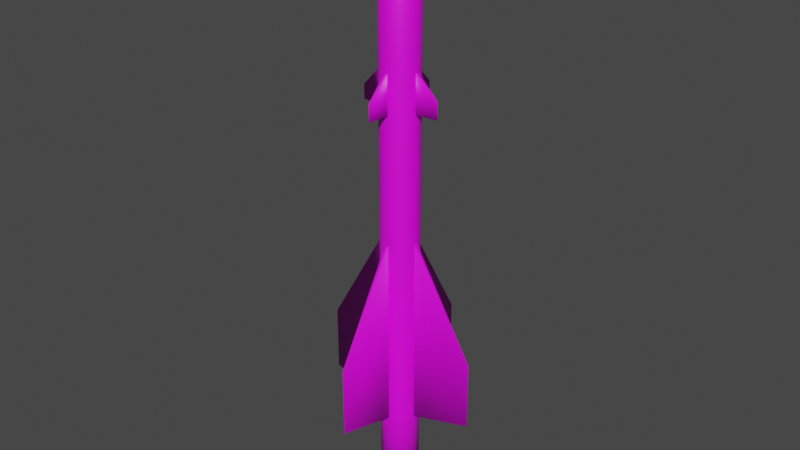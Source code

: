 # Source: R-98MR.blend  (saved by Blender 2.80.75; exported with 4.5.12 LTS)
import bpy
from mathutils import Matrix  # noqa: F401  (used for matrix-valued properties, if any)

bpy.ops.wm.read_factory_settings(use_empty=True)
scene = bpy.context.scene
scene.name = 'Scene'

# ---- collections
col_collection = bpy.data.collections.new('Collection'); scene.collection.children.link(col_collection)

# ---- images (referenced by path relative to the original .blend; pixels are not part of the script)
import os
ASSET_DIR = os.environ.get("B2B_ASSET_DIR", "")  # directory of the original .blend (textures are referenced by path, not embedded)
HERE = os.path.dirname(os.path.abspath(__file__))  # packed textures are extracted next to this script under _unpacked/

def load_image(name, relpath, width, height, colorspace="sRGB"):
    """Load a texture the original file referenced (path relative to the .blend, or extracted next to this script)."""
    p = next((c for c in (os.path.join(HERE, relpath), os.path.join(ASSET_DIR, relpath)) if relpath and os.path.exists(c)), "")
    if p:
        img = bpy.data.images.load(p, check_existing=True)
        img.name = name
    else:  # same state as the original file: an image datablock whose file is absent (Cycles renders it pink)
        img = bpy.data.images.new(name, width, height)
        img.source = "FILE"
        img.filepath = "//" + (relpath or name)
    img.colorspace_settings.name = colorspace
    return img
img_r_8_png = load_image('R-8.png', 'R-8.png', 1024, 1024, 'sRGB')

# ---- materials (node trees are filled in below, after node groups)
mat_r98mr = bpy.data.materials.new('R98MR')
mat_r98mr.use_transparent_shadow = False

# ---- material node trees
mat_r98mr.use_nodes = True; mat_r98mr.node_tree.nodes.clear()
_N = mat_r98mr.node_tree.nodes; _L = mat_r98mr.node_tree.links
n0 = _N.new('ShaderNodeOutputMaterial'); n0.name = 'Material Output'; n0.location = (300, 300)
n1 = _N.new('ShaderNodeBsdfPrincipled'); n1.name = 'Principled BSDF'; n1.location = (10, 300)
n1.distribution = 'GGX'
n1.subsurface_method = 'BURLEY'
n1.inputs[3].default_value = 1.45
n1.inputs[27].default_value = (0.0, 0.0, 0.0, 1.0)
n1.inputs[28].default_value = 1.0
n2 = _N.new('ShaderNodeTexImage'); n2.name = 'Image Texture'; n2.location = (-289, 207)
n2.image = img_r_8_png
_L.new(n1.outputs[0], n0.inputs[0])
_L.new(n2.outputs[0], n1.inputs[0])
n0.is_active_output = True

# ---- world
world_world = bpy.data.worlds.new('World'); scene.world = world_world
world_world.use_nodes = True; world_world.node_tree.nodes.clear()
_N = world_world.node_tree.nodes; _L = world_world.node_tree.links
n0 = _N.new('ShaderNodeOutputWorld'); n0.name = 'World Output'; n0.location = (300, 300)
n1 = _N.new('ShaderNodeBackground'); n1.name = 'Background'; n1.location = (10, 300)
n1.inputs[0].default_value = (0.05088, 0.05088, 0.05088, 1.0)
_L.new(n1.outputs[0], n0.inputs[0])
n0.is_active_output = True
world_world.color = (0.05088, 0.05088, 0.05088)
world_world.use_sun_shadow = False
world_world.sun_shadow_jitter_overblur = 0.0

# ---- meshes
me_cone = bpy.data.meshes.new('Cone')
me_cone.from_pydata([(0.005386, 0.2557, 3.241), (0.05516, 0.2497, 3.241), (0.1028, 0.2341, 3.241), (0.1465, 0.2095, 3.241), (0.1846, 0.1769, 3.241), (0.2155, 0.1375, 3.241), (0.2382, 0.09277, 3.241), (0.2517, 0.0445, 3.241), (0.2555, -0.005488, 3.241), (0.2495, -0.05526, 3.241), (0.234, -0.1029, 3.241), (0.2094, -0.1466, 3.241), (0.1767, -0.1847, 3.241), (0.1373, -0.2156, 3.241), (0.0926, -0.2383, 3.241), (0.04433, -0.2518, 3.241), (-0.005656, -0.2556, 3.241), (-0.05543, -0.2496, 3.241), (-0.1031, -0.2341, 3.241), (-0.1468, -0.2095, 3.241), (-0.1848, -0.1768, 3.241), (-0.2158, -0.1374, 3.241), (-0.2385, -0.0927, 3.241), (-0.0001351, 3.295e-05, 4.277), (-0.252, -0.04443, 3.241), (-0.2558, 0.005555, 3.241), (-0.2498, 0.05533, 3.241), (-0.2342, 0.103, 3.241), (-0.2096, 0.1467, 3.241), (-0.177, 0.1847, 3.241), (-0.1376, 0.2157, 3.241), (-0.09287, 0.2384, 3.241), (-0.0446, 0.2519, 3.241), (0.004175, 0.1996, -3.469), (0.04302, 0.1949, -3.469), (0.08021, 0.1827, -3.469), (0.1143, 0.1636, -3.469), (0.144, 0.1381, -3.469), (0.1682, 0.1073, -3.469), (0.1859, 0.07242, -3.469), (0.1964, 0.03474, -3.469), (0.1994, -0.004276, -3.469), (0.1947, -0.04312, -3.469), (0.1826, -0.08031, -3.469), (0.1634, -0.1144, -3.469), (0.1379, -0.1441, -3.469), (0.1071, -0.1683, -3.469), (0.07225, -0.186, -3.469), (0.03457, -0.1965, -3.469), (-0.004444, -0.1995, -3.469), (-0.04329, -0.1948, -3.469), (-0.08048, -0.1827, -3.469), (-0.1146, -0.1635, -3.469), (-0.1443, -0.138, -3.469), (-0.1684, -0.1072, -3.469), (-0.1861, -0.07235, -3.469), (-0.1967, -0.03467, -3.469), (-0.1997, 0.004343, -3.469), (-0.195, 0.04319, -3.469), (-0.1828, 0.08038, -3.469), (-0.1637, 0.1145, -3.469), (-0.1382, 0.1442, -3.469), (-0.1074, 0.1683, -3.469), (-0.07252, 0.186, -3.469), (-0.03484, 0.1966, -3.469), (0.2382, 0.09277, -2.36), (0.2155, 0.1375, -2.36), (0.1373, -0.2156, -2.36), (0.1767, -0.1847, -2.36), (-0.2342, 0.103, -2.36), (-0.2498, 0.05533, -2.36), (-0.1848, -0.1768, -2.36), (-0.1468, -0.2095, -2.36), (0.2517, 0.0445, -2.36), (0.05516, 0.2497, -2.36), (0.005387, 0.2557, -2.36), (0.0926, -0.2383, -2.36), (-0.2096, 0.1467, -2.36), (-0.2158, -0.1374, -2.36), (0.2555, -0.005488, -2.36), (0.04433, -0.2518, -2.36), (-0.177, 0.1847, -2.36), (-0.2385, -0.0927, -2.36), (0.1028, 0.2341, -2.36), (0.2495, -0.05526, -2.36), (-0.005656, -0.2556, -2.36), (-0.1376, 0.2157, -2.36), (0.1465, 0.2095, -2.36), (0.234, -0.1029, -2.36), (-0.252, -0.04443, -2.36), (-0.05543, -0.2496, -2.36), (-0.09287, 0.2384, -2.36), (0.1846, 0.1769, -2.36), (0.2094, -0.1466, -2.36), (-0.2558, 0.005555, -2.36), (-0.1031, -0.2341, -2.36), (-0.0446, 0.2519, -2.36), (0.2155, 0.1375, 0.2115), (0.1767, -0.1847, 0.2115), (-0.2498, 0.05533, 0.2115), (-0.1468, -0.2095, 0.2115), (0.005386, 0.2557, 0.2115), (0.2382, 0.09277, 0.2115), (0.1373, -0.2156, 0.2115), (-0.2342, 0.103, 0.2115), (-0.1848, -0.1768, 0.2115), (0.2517, 0.0445, 0.2115), (0.05516, 0.2497, 0.2115), (0.0926, -0.2383, 0.2115), (-0.2096, 0.1467, 0.2115), (-0.2158, -0.1374, 0.2115), (0.2555, -0.005488, 0.2115), (0.04433, -0.2518, 0.2115), (-0.177, 0.1847, 0.2115), (-0.2385, -0.0927, 0.2115), (0.1028, 0.2341, 0.2115), (0.2495, -0.05526, 0.2115), (-0.005656, -0.2556, 0.2115), (-0.1376, 0.2157, 0.2115), (0.1465, 0.2095, 0.2115), (0.234, -0.1029, 0.2115), (-0.252, -0.04443, 0.2115), (-0.05543, -0.2496, 0.2115), (-0.09287, 0.2384, 0.2115), (0.1846, 0.1769, 0.2115), (0.2094, -0.1466, 0.2115), (-0.2558, 0.005555, 0.2115), (-0.1031, -0.2341, 0.2115), (-0.0446, 0.2519, 0.2115), (0.2155, 0.1375, 1.922), (0.1767, -0.1847, 1.922), (-0.2498, 0.05533, 1.922), (-0.1468, -0.2095, 1.922), (0.005386, 0.2557, 1.922), (0.2382, 0.09277, 1.922), (0.1373, -0.2156, 1.922), (-0.2342, 0.103, 1.922), (-0.1848, -0.1768, 1.922), (0.2517, 0.0445, 1.922), (0.05516, 0.2497, 1.922), (0.0926, -0.2383, 1.922), (-0.2096, 0.1467, 1.922), (-0.2158, -0.1374, 1.922), (0.2555, -0.005488, 1.922), (0.04433, -0.2518, 1.922), (-0.177, 0.1847, 1.922), (-0.2385, -0.0927, 1.922), (0.1028, 0.2341, 1.922), (0.2495, -0.05526, 1.922), (-0.005656, -0.2556, 1.922), (-0.1376, 0.2157, 1.922), (0.1465, 0.2095, 1.922), (0.234, -0.1029, 1.922), (-0.252, -0.04443, 1.922), (-0.05543, -0.2496, 1.922), (-0.09287, 0.2384, 1.922), (0.1846, 0.1769, 1.922), (0.2094, -0.1466, 1.922), (-0.2558, 0.005555, 1.922), (-0.1031, -0.2341, 1.922), (-0.0446, 0.2519, 1.922), (0.2155, 0.1375, 2.429), (0.1767, -0.1847, 2.429), (-0.2498, 0.05533, 2.429), (-0.1468, -0.2095, 2.429), (0.005386, 0.2557, 2.429), (0.2382, 0.09277, 2.429), (0.1373, -0.2156, 2.429), (-0.2342, 0.103, 2.429), (-0.1848, -0.1768, 2.429), (0.2517, 0.0445, 2.429), (0.05516, 0.2497, 2.429), (0.0926, -0.2383, 2.429), (-0.2096, 0.1467, 2.429), (-0.2158, -0.1374, 2.429), (0.2555, -0.005488, 2.429), (0.04433, -0.2518, 2.429), (-0.177, 0.1847, 2.429), (-0.2385, -0.0927, 2.429), (0.1028, 0.2341, 2.429), (0.2495, -0.05526, 2.429), (-0.005656, -0.2556, 2.429), (-0.1376, 0.2157, 2.429), (0.1465, 0.2095, 2.429), (0.234, -0.1029, 2.429), (-0.252, -0.04443, 2.429), (-0.05543, -0.2496, 2.429), (-0.09287, 0.2384, 2.429), (0.1846, 0.1769, 2.429), (0.2094, -0.1466, 2.429), (-0.2558, 0.005555, 2.429), (-0.1031, -0.2341, 2.429), (-0.0446, 0.2519, 2.429), (0.005387, 0.2557, -3.469), (0.05516, 0.2497, -3.469), (0.1028, 0.2341, -3.469), (0.1465, 0.2095, -3.469), (0.1846, 0.1769, -3.469), (0.2155, 0.1375, -3.469), (0.2382, 0.09277, -3.469), (0.2517, 0.0445, -3.469), (0.2555, -0.005488, -3.469), (0.2495, -0.05526, -3.469), (0.234, -0.1029, -3.469), (0.2094, -0.1466, -3.469), (0.1767, -0.1847, -3.469), (0.1373, -0.2156, -3.469), (0.0926, -0.2383, -3.469), (0.04433, -0.2518, -3.469), (-0.005656, -0.2556, -3.469), (-0.05543, -0.2496, -3.469), (-0.1031, -0.2341, -3.469), (-0.1468, -0.2095, -3.469), (-0.1848, -0.1768, -3.469), (-0.2158, -0.1374, -3.469), (-0.2385, -0.0927, -3.469), (-0.252, -0.04443, -3.469), (-0.2558, 0.005555, -3.469), (-0.2498, 0.05533, -3.469), (-0.2342, 0.103, -3.469), (-0.2096, 0.1467, -3.469), (-0.177, 0.1847, -3.469), (-0.1376, 0.2157, -3.469), (-0.09287, 0.2384, -3.469), (-0.0446, 0.2519, -3.469), (-0.0001345, 3.359e-05, -2.744), (0.2517, 0.0445, -2.36), (0.005387, 0.2557, -2.36), (0.2555, -0.005488, -2.36), (0.04433, -0.2518, -2.36), (-0.005656, -0.2556, -2.36), (-0.252, -0.04443, -2.36), (-0.2558, 0.005555, -2.36), (-0.0446, 0.2519, -2.36), (0.005387, 0.2557, 0.2115), (0.2517, 0.0445, 0.2115), (0.2555, -0.005488, 0.2115), (0.04433, -0.2518, 0.2115), (-0.005656, -0.2556, 0.2115), (-0.252, -0.04443, 0.2115), (-0.2558, 0.005555, 0.2115), (-0.0446, 0.2519, 0.2115), (0.005387, 0.2557, 1.922), (0.2517, 0.0445, 1.922), (0.2555, -0.005488, 1.922), (0.04433, -0.2518, 1.922), (-0.005656, -0.2556, 1.922), (-0.252, -0.04443, 1.922), (-0.2558, 0.005555, 1.922), (-0.0446, 0.2519, 1.922), (0.005387, 0.2557, 2.429), (0.2517, 0.0445, 2.429), (0.2555, -0.005488, 2.429), (0.04433, -0.2518, 2.429), (-0.005656, -0.2556, 2.429), (-0.252, -0.04443, 2.429), (-0.2558, 0.005555, 2.429), (-0.0446, 0.2519, 2.429), (0.08436, -1.101, -1.187), (0.08436, -1.101, -2.138), (-0.08464, 1.101, -1.249), (-0.08464, 1.101, -2.191), (1.101, 0.08454, -1.21), (1.101, 0.08454, -2.133), (-1.101, -0.08447, -1.254), (-1.101, -0.08447, -2.143), (0.04229, -0.5528, 2.151), (0.04229, -0.5528, 1.921), (-0.04256, 0.5529, 2.127), (-0.04256, 0.5529, 1.925), (0.5527, 0.04245, 2.154), (0.5527, 0.04245, 1.921), (-0.553, -0.04239, 2.115), (-0.553, -0.04239, 1.923)], [], [(0, 23, 1), (1, 23, 2), (2, 23, 3), (3, 23, 4), (4, 23, 5), (5, 23, 6), (6, 23, 7), (7, 23, 8), (8, 23, 9), (9, 23, 10), (10, 23, 11), (11, 23, 12), (12, 23, 13), (13, 23, 14), (14, 23, 15), (15, 23, 16), (16, 23, 17), (17, 23, 18), (18, 23, 19), (19, 23, 20), (20, 23, 21), (21, 23, 22), (22, 23, 24), (24, 23, 25), (25, 23, 26), (26, 23, 27), (27, 23, 28), (28, 23, 29), (29, 23, 30), (30, 23, 31), (31, 23, 32), (32, 23, 0), (66, 65, 199, 198), (59, 60, 225), (68, 67, 206, 205), (70, 69, 219, 218), (72, 71, 213, 212), (65, 73, 200, 199), (75, 74, 194, 193), (67, 76, 207, 206), (69, 77, 220, 219), (71, 78, 214, 213), (73, 79, 201, 200), (76, 80, 208, 207), (77, 81, 221, 220), (78, 82, 215, 214), (74, 83, 195, 194), (79, 84, 202, 201), (80, 85, 209, 208), (81, 86, 222, 221), (83, 87, 196, 195), (84, 88, 203, 202), (82, 89, 216, 215), (85, 90, 210, 209), (86, 91, 223, 222), (87, 92, 197, 196), (88, 93, 204, 203), (89, 94, 217, 216), (90, 95, 211, 210), (91, 96, 224, 223), (92, 66, 198, 197), (96, 75, 193, 224), (93, 68, 205, 204), (94, 70, 218, 217), (95, 72, 212, 211), (127, 100, 72, 95), (126, 99, 70, 94), (125, 98, 68, 93), (124, 97, 66, 92), (123, 128, 96, 91), (122, 127, 95, 90), (120, 125, 93, 88), (119, 124, 92, 87), (118, 123, 91, 86), (117, 122, 90, 85), (114, 121, 89, 82), (116, 120, 88, 84), (115, 119, 87, 83), (113, 118, 86, 81), (111, 116, 84, 79), (107, 115, 83, 74), (110, 114, 82, 78), (109, 113, 81, 77), (108, 112, 80, 76), (105, 110, 78, 71), (104, 109, 77, 69), (103, 108, 76, 67), (101, 107, 74, 75), (102, 106, 73, 65), (100, 105, 71, 72), (99, 104, 69, 70), (98, 103, 67, 68), (97, 102, 65, 66), (129, 134, 102, 97), (130, 135, 103, 98), (131, 136, 104, 99), (132, 137, 105, 100), (134, 138, 106, 102), (133, 139, 107, 101), (135, 140, 108, 103), (136, 141, 109, 104), (137, 142, 110, 105), (138, 143, 111, 106), (140, 144, 112, 108), (141, 145, 113, 109), (142, 146, 114, 110), (139, 147, 115, 107), (143, 148, 116, 111), (144, 149, 117, 112), (145, 150, 118, 113), (147, 151, 119, 115), (148, 152, 120, 116), (146, 153, 121, 114), (149, 154, 122, 117), (150, 155, 123, 118), (151, 156, 124, 119), (152, 157, 125, 120), (153, 158, 126, 121), (154, 159, 127, 122), (155, 160, 128, 123), (156, 129, 97, 124), (160, 133, 101, 128), (157, 130, 98, 125), (158, 131, 99, 126), (159, 132, 100, 127), (191, 164, 132, 159), (190, 163, 131, 158), (189, 162, 130, 157), (188, 161, 129, 156), (187, 192, 160, 155), (186, 191, 159, 154), (184, 189, 157, 152), (183, 188, 156, 151), (182, 187, 155, 150), (181, 186, 154, 149), (178, 185, 153, 146), (180, 184, 152, 148), (179, 183, 151, 147), (177, 182, 150, 145), (175, 180, 148, 143), (171, 179, 147, 139), (174, 178, 146, 142), (173, 177, 145, 141), (172, 176, 144, 140), (169, 174, 142, 137), (168, 173, 141, 136), (167, 172, 140, 135), (165, 171, 139, 133), (166, 170, 138, 134), (164, 169, 137, 132), (163, 168, 136, 131), (162, 167, 135, 130), (161, 166, 134, 129), (5, 6, 166, 161), (12, 13, 167, 162), (26, 27, 168, 163), (19, 20, 169, 164), (6, 7, 170, 166), (0, 1, 171, 165), (13, 14, 172, 167), (27, 28, 173, 168), (20, 21, 174, 169), (7, 8, 175, 170), (14, 15, 176, 172), (28, 29, 177, 173), (21, 22, 178, 174), (1, 2, 179, 171), (8, 9, 180, 175), (15, 16, 181, 176), (29, 30, 182, 177), (2, 3, 183, 179), (9, 10, 184, 180), (22, 24, 185, 178), (16, 17, 186, 181), (30, 31, 187, 182), (3, 4, 188, 183), (10, 11, 189, 184), (24, 25, 190, 185), (17, 18, 191, 186), (31, 32, 192, 187), (4, 5, 161, 188), (32, 0, 165, 192), (11, 12, 162, 189), (25, 26, 163, 190), (18, 19, 164, 191), (34, 33, 193, 194), (35, 34, 194, 195), (36, 35, 195, 196), (37, 36, 196, 197), (38, 37, 197, 198), (39, 38, 198, 199), (40, 39, 199, 200), (41, 40, 200, 201), (42, 41, 201, 202), (43, 42, 202, 203), (44, 43, 203, 204), (45, 44, 204, 205), (46, 45, 205, 206), (47, 46, 206, 207), (48, 47, 207, 208), (49, 48, 208, 209), (50, 49, 209, 210), (51, 50, 210, 211), (52, 51, 211, 212), (53, 52, 212, 213), (54, 53, 213, 214), (55, 54, 214, 215), (56, 55, 215, 216), (57, 56, 216, 217), (58, 57, 217, 218), (59, 58, 218, 219), (60, 59, 219, 220), (61, 60, 220, 221), (62, 61, 221, 222), (63, 62, 222, 223), (64, 63, 223, 224), (33, 64, 224, 193), (46, 47, 225), (33, 34, 225), (60, 61, 225), (47, 48, 225), (34, 35, 225), (61, 62, 225), (48, 49, 225), (35, 36, 225), (62, 63, 225), (49, 50, 225), (36, 37, 225), (63, 64, 225), (50, 51, 225), (37, 38, 225), (64, 33, 225), (51, 52, 225), (38, 39, 225), (52, 53, 225), (39, 40, 225), (53, 54, 225), (40, 41, 225), (54, 55, 225), (41, 42, 225), (55, 56, 225), (42, 43, 225), (56, 57, 225), (43, 44, 225), (57, 58, 225), (44, 45, 225), (58, 59, 225), (45, 46, 225), (227, 233, 261), (239, 240, 264), (237, 238, 258), (228, 226, 263), (257, 250, 268), (256, 248, 273, 272), (253, 254, 266), (252, 244, 271, 270), (229, 237, 258, 259), (230, 229, 259), (238, 230, 259, 258), (234, 227, 261, 260), (233, 241, 260, 261), (241, 234, 260), (226, 235, 262, 263), (235, 236, 262), (236, 228, 263, 262), (232, 231, 265), (231, 239, 264, 265), (240, 232, 265, 264), (245, 253, 266, 267), (246, 245, 267), (254, 246, 267, 266), (242, 249, 269), (250, 242, 269, 268), (249, 257, 268, 269), (244, 243, 271), (251, 252, 270), (243, 251, 270, 271), (255, 256, 272), (248, 247, 273), (247, 255, 272, 273)])
me_cone.polygons.foreach_set('use_smooth', [True] * 280)
_uv = me_cone.uv_layers.new(name='UVMap')
_uv.uv.foreach_set('vector', [0.5527, 0.683, 0.5526, 0.75, 0.5559, 0.683, 0.5559, 0.683, 0.5526, 0.75, 0.559, 0.683, 0.559, 0.683, 0.5526, 0.75, 0.5618, 0.6831, 0.5618, 0.6831, 0.5526, 0.75, 0.5643, 0.6831, 0.2257, 0.6831, 0.2143, 0.75, 0.2231, 0.6831, 0.2231, 0.6831, 0.2143, 0.75, 0.2202, 0.683, 0.2202, 0.683, 0.2143, 0.75, 0.2171, 0.683, 0.2171, 0.683, 0.2143, 0.75, 0.2139, 0.683, 0.2139, 0.683, 0.2143, 0.75, 0.2107, 0.683, 0.2107, 0.683, 0.2143, 0.75, 0.2076, 0.6831, 0.2076, 0.6831, 0.2143, 0.75, 0.2048, 0.6831, 0.2048, 0.6831, 0.2143, 0.75, 0.2023, 0.6831, 0.253, 0.6831, 0.2414, 0.75, 0.2505, 0.6831, 0.2505, 0.6831, 0.2414, 0.75, 0.2476, 0.683, 0.2476, 0.683, 0.2414, 0.75, 0.2445, 0.683, 0.2445, 0.683, 0.2414, 0.75, 0.2413, 0.683, 0.2413, 0.683, 0.2414, 0.75, 0.2381, 0.683, 0.2381, 0.683, 0.2414, 0.75, 0.235, 0.683, 0.235, 0.683, 0.2414, 0.75, 0.2321, 0.6831, 0.2321, 0.6831, 0.2414, 0.75, 0.2296, 0.6831, 0.5914, 0.6831, 0.603, 0.75, 0.5939, 0.6831, 0.5939, 0.6831, 0.603, 0.75, 0.5968, 0.683, 0.5968, 0.683, 0.603, 0.75, 0.5999, 0.683, 0.5999, 0.683, 0.603, 0.75, 0.6031, 0.683, 0.6031, 0.683, 0.603, 0.75, 0.6063, 0.683, 0.6063, 0.683, 0.603, 0.75, 0.6094, 0.683, 0.6094, 0.683, 0.603, 0.75, 0.6123, 0.6831, 0.6123, 0.6831, 0.603, 0.75, 0.6148, 0.6831, 0.541, 0.6831, 0.5526, 0.75, 0.5435, 0.6831, 0.5435, 0.6831, 0.5526, 0.75, 0.5463, 0.683, 0.5463, 0.683, 0.5526, 0.75, 0.5495, 0.683, 0.5495, 0.683, 0.5526, 0.75, 0.5527, 0.683, 0.2231, 0.3216, 0.2202, 0.3216, 0.2202, 0.25, 0.2231, 0.25, 0.2552, 0.1775, 0.253, 0.1771, 0.269, 0.1326, 0.253, 0.3216, 0.2505, 0.3216, 0.2505, 0.25, 0.253, 0.25, 0.6063, 0.3216, 0.6094, 0.3216, 0.6094, 0.25, 0.6063, 0.25, 0.2321, 0.3216, 0.2296, 0.3216, 0.2296, 0.25, 0.2321, 0.25, 0.2202, 0.3216, 0.2171, 0.3216, 0.2171, 0.25, 0.2202, 0.25, 0.5527, 0.3216, 0.5559, 0.3216, 0.5559, 0.25, 0.5527, 0.25, 0.2505, 0.3216, 0.2476, 0.3216, 0.2476, 0.25, 0.2505, 0.25, 0.6094, 0.3216, 0.6123, 0.3216, 0.6123, 0.25, 0.6094, 0.25, 0.5914, 0.3216, 0.5939, 0.3216, 0.5939, 0.25, 0.5914, 0.25, 0.2171, 0.3216, 0.2139, 0.3216, 0.2139, 0.25, 0.2171, 0.25, 0.2476, 0.3216, 0.2445, 0.3216, 0.2445, 0.25, 0.2476, 0.25, 0.6123, 0.3216, 0.6148, 0.3216, 0.6148, 0.25, 0.6123, 0.25, 0.5939, 0.3216, 0.5968, 0.3216, 0.5968, 0.25, 0.5939, 0.25, 0.5559, 0.3216, 0.559, 0.3216, 0.559, 0.25, 0.5559, 0.25, 0.2139, 0.3216, 0.2107, 0.3216, 0.2107, 0.25, 0.2139, 0.25, 0.2445, 0.3216, 0.2413, 0.3216, 0.2413, 0.25, 0.2445, 0.25, 0.541, 0.3216, 0.5435, 0.3216, 0.5435, 0.25, 0.541, 0.25, 0.559, 0.3216, 0.5618, 0.3216, 0.5618, 0.25, 0.559, 0.25, 0.2107, 0.3216, 0.2076, 0.3216, 0.2076, 0.25, 0.2107, 0.25, 0.5968, 0.3216, 0.5999, 0.3216, 0.5999, 0.25, 0.5968, 0.25, 0.2413, 0.3216, 0.2381, 0.3216, 0.2381, 0.25, 0.2413, 0.25, 0.5435, 0.3216, 0.5463, 0.3216, 0.5463, 0.25, 0.5435, 0.25, 0.5618, 0.3216, 0.5643, 0.3216, 0.5643, 0.25, 0.5618, 0.25, 0.2076, 0.3216, 0.2048, 0.3216, 0.2048, 0.25, 0.2076, 0.25, 0.5999, 0.3216, 0.6031, 0.3216, 0.6031, 0.25, 0.5999, 0.25, 0.2381, 0.3216, 0.235, 0.3216, 0.235, 0.25, 0.2381, 0.25, 0.5463, 0.3216, 0.5495, 0.3216, 0.5495, 0.25, 0.5463, 0.25, 0.2257, 0.3216, 0.2231, 0.3216, 0.2231, 0.25, 0.2257, 0.25, 0.5495, 0.3216, 0.5527, 0.3216, 0.5527, 0.25, 0.5495, 0.25, 0.2048, 0.3216, 0.2023, 0.3216, 0.2023, 0.25, 0.2048, 0.25, 0.6031, 0.3216, 0.6063, 0.3216, 0.6063, 0.25, 0.6031, 0.25, 0.235, 0.3216, 0.2321, 0.3216, 0.2321, 0.25, 0.235, 0.25, 0.235, 0.4875, 0.2321, 0.4875, 0.2321, 0.3216, 0.235, 0.3216, 0.6031, 0.4875, 0.6063, 0.4875, 0.6063, 0.3216, 0.6031, 0.3216, 0.2048, 0.4875, 0.2023, 0.4876, 0.2023, 0.3216, 0.2048, 0.3216, 0.2257, 0.4876, 0.2231, 0.4875, 0.2231, 0.3216, 0.2257, 0.3216, 0.5463, 0.4875, 0.5495, 0.4875, 0.5495, 0.3216, 0.5463, 0.3216, 0.2381, 0.4875, 0.235, 0.4875, 0.235, 0.3216, 0.2381, 0.3216, 0.2076, 0.4875, 0.2048, 0.4875, 0.2048, 0.3216, 0.2076, 0.3216, 0.5618, 0.4875, 0.5643, 0.4875, 0.5643, 0.3216, 0.5618, 0.3216, 0.5435, 0.4875, 0.5463, 0.4875, 0.5463, 0.3216, 0.5435, 0.3216, 0.2413, 0.4875, 0.2381, 0.4875, 0.2381, 0.3216, 0.2413, 0.3216, 0.5968, 0.4875, 0.5999, 0.4875, 0.5999, 0.3216, 0.5968, 0.3216, 0.2107, 0.4875, 0.2076, 0.4875, 0.2076, 0.3216, 0.2107, 0.3216, 0.559, 0.4875, 0.5618, 0.4875, 0.5618, 0.3216, 0.559, 0.3216, 0.541, 0.4875, 0.5435, 0.4875, 0.5435, 0.3216, 0.541, 0.3216, 0.2139, 0.4875, 0.2107, 0.4875, 0.2107, 0.3216, 0.2139, 0.3216, 0.5559, 0.4875, 0.559, 0.4875, 0.559, 0.3216, 0.5559, 0.3216, 0.5939, 0.4875, 0.5968, 0.4875, 0.5968, 0.3216, 0.5939, 0.3216, 0.6123, 0.4875, 0.6148, 0.4875, 0.6148, 0.3216, 0.6123, 0.3216, 0.2476, 0.4875, 0.2445, 0.4875, 0.2445, 0.3216, 0.2476, 0.3216, 0.5914, 0.4875, 0.5939, 0.4875, 0.5939, 0.3216, 0.5914, 0.3216, 0.6094, 0.4875, 0.6123, 0.4875, 0.6123, 0.3216, 0.6094, 0.3216, 0.2505, 0.4875, 0.2476, 0.4875, 0.2476, 0.3216, 0.2505, 0.3216, 0.5527, 0.4875, 0.5559, 0.4875, 0.5559, 0.3216, 0.5527, 0.3216, 0.2202, 0.4875, 0.2171, 0.4875, 0.2171, 0.3216, 0.2202, 0.3216, 0.2321, 0.4875, 0.2296, 0.4876, 0.2296, 0.3216, 0.2321, 0.3216, 0.6063, 0.4875, 0.6094, 0.4875, 0.6094, 0.3216, 0.6063, 0.3216, 0.253, 0.4875, 0.2505, 0.4875, 0.2505, 0.3216, 0.253, 0.3216, 0.2231, 0.4875, 0.2202, 0.4875, 0.2202, 0.3216, 0.2231, 0.3216, 0.2231, 0.5979, 0.2202, 0.5979, 0.2202, 0.4875, 0.2231, 0.4875, 0.253, 0.598, 0.2505, 0.5979, 0.2505, 0.4875, 0.253, 0.4875, 0.6063, 0.5979, 0.6094, 0.5979, 0.6094, 0.4875, 0.6063, 0.4875, 0.2321, 0.5979, 0.2296, 0.598, 0.2296, 0.4876, 0.2321, 0.4875, 0.2202, 0.5979, 0.2171, 0.5979, 0.2171, 0.4875, 0.2202, 0.4875, 0.5527, 0.5979, 0.5559, 0.5979, 0.5559, 0.4875, 0.5527, 0.4875, 0.2505, 0.5979, 0.2476, 0.5979, 0.2476, 0.4875, 0.2505, 0.4875, 0.6094, 0.5979, 0.6123, 0.5979, 0.6123, 0.4875, 0.6094, 0.4875, 0.5914, 0.598, 0.5939, 0.5979, 0.5939, 0.4875, 0.5914, 0.4875, 0.2171, 0.5979, 0.2139, 0.5979, 0.2139, 0.4875, 0.2171, 0.4875, 0.2476, 0.5979, 0.2445, 0.5979, 0.2445, 0.4875, 0.2476, 0.4875, 0.6123, 0.5979, 0.6148, 0.598, 0.6148, 0.4875, 0.6123, 0.4875, 0.5939, 0.5979, 0.5968, 0.5979, 0.5968, 0.4875, 0.5939, 0.4875, 0.5559, 0.5979, 0.559, 0.5979, 0.559, 0.4875, 0.5559, 0.4875, 0.2139, 0.5979, 0.2107, 0.5979, 0.2107, 0.4875, 0.2139, 0.4875, 0.2445, 0.5979, 0.2413, 0.5979, 0.2413, 0.4875, 0.2445, 0.4875, 0.541, 0.598, 0.5435, 0.5979, 0.5435, 0.4875, 0.541, 0.4875, 0.559, 0.5979, 0.5618, 0.5979, 0.5618, 0.4875, 0.559, 0.4875, 0.2107, 0.5979, 0.2076, 0.5979, 0.2076, 0.4875, 0.2107, 0.4875, 0.5968, 0.5979, 0.5999, 0.5979, 0.5999, 0.4875, 0.5968, 0.4875, 0.2413, 0.5979, 0.2381, 0.5979, 0.2381, 0.4875, 0.2413, 0.4875, 0.5435, 0.5979, 0.5463, 0.5979, 0.5463, 0.4875, 0.5435, 0.4875, 0.5618, 0.5979, 0.5643, 0.598, 0.5643, 0.4875, 0.5618, 0.4875, 0.2076, 0.5979, 0.2048, 0.5979, 0.2048, 0.4875, 0.2076, 0.4875, 0.5999, 0.5979, 0.6031, 0.5979, 0.6031, 0.4875, 0.5999, 0.4875, 0.2381, 0.5979, 0.235, 0.5979, 0.235, 0.4875, 0.2381, 0.4875, 0.5463, 0.5979, 0.5495, 0.5979, 0.5495, 0.4875, 0.5463, 0.4875, 0.2257, 0.598, 0.2231, 0.5979, 0.2231, 0.4875, 0.2257, 0.4876, 0.5495, 0.5979, 0.5527, 0.5979, 0.5527, 0.4875, 0.5495, 0.4875, 0.2048, 0.5979, 0.2023, 0.598, 0.2023, 0.4876, 0.2048, 0.4875, 0.6031, 0.5979, 0.6063, 0.5979, 0.6063, 0.4875, 0.6031, 0.4875, 0.235, 0.5979, 0.2321, 0.5979, 0.2321, 0.4875, 0.235, 0.4875, 0.235, 0.6306, 0.2321, 0.6307, 0.2321, 0.5979, 0.235, 0.5979, 0.6031, 0.6306, 0.6063, 0.6306, 0.6063, 0.5979, 0.6031, 0.5979, 0.2048, 0.6307, 0.2023, 0.6307, 0.2023, 0.598, 0.2048, 0.5979, 0.2257, 0.6307, 0.2231, 0.6307, 0.2231, 0.5979, 0.2257, 0.598, 0.5463, 0.6306, 0.5495, 0.6306, 0.5495, 0.5979, 0.5463, 0.5979, 0.2381, 0.6306, 0.235, 0.6306, 0.235, 0.5979, 0.2381, 0.5979, 0.2076, 0.6306, 0.2048, 0.6307, 0.2048, 0.5979, 0.2076, 0.5979, 0.5618, 0.6307, 0.5643, 0.6307, 0.5643, 0.598, 0.5618, 0.5979, 0.5435, 0.6307, 0.5463, 0.6306, 0.5463, 0.5979, 0.5435, 0.5979, 0.2413, 0.6306, 0.2381, 0.6306, 0.2381, 0.5979, 0.2413, 0.5979, 0.5968, 0.6306, 0.5999, 0.6306, 0.5999, 0.5979, 0.5968, 0.5979, 0.2107, 0.6306, 0.2076, 0.6306, 0.2076, 0.5979, 0.2107, 0.5979, 0.559, 0.6306, 0.5618, 0.6307, 0.5618, 0.5979, 0.559, 0.5979, 0.541, 0.6307, 0.5435, 0.6307, 0.5435, 0.5979, 0.541, 0.598, 0.2139, 0.6306, 0.2107, 0.6306, 0.2107, 0.5979, 0.2139, 0.5979, 0.5559, 0.6306, 0.559, 0.6306, 0.559, 0.5979, 0.5559, 0.5979, 0.5939, 0.6307, 0.5968, 0.6306, 0.5968, 0.5979, 0.5939, 0.5979, 0.6123, 0.6307, 0.6148, 0.6307, 0.6148, 0.598, 0.6123, 0.5979, 0.2476, 0.6306, 0.2445, 0.6306, 0.2445, 0.5979, 0.2476, 0.5979, 0.5914, 0.6307, 0.5939, 0.6307, 0.5939, 0.5979, 0.5914, 0.598, 0.6094, 0.6306, 0.6123, 0.6307, 0.6123, 0.5979, 0.6094, 0.5979, 0.2505, 0.6307, 0.2476, 0.6306, 0.2476, 0.5979, 0.2505, 0.5979, 0.5527, 0.6306, 0.5559, 0.6306, 0.5559, 0.5979, 0.5527, 0.5979, 0.2202, 0.6306, 0.2171, 0.6306, 0.2171, 0.5979, 0.2202, 0.5979, 0.2321, 0.6307, 0.2296, 0.6307, 0.2296, 0.598, 0.2321, 0.5979, 0.6063, 0.6306, 0.6094, 0.6306, 0.6094, 0.5979, 0.6063, 0.5979, 0.253, 0.6307, 0.2505, 0.6307, 0.2505, 0.5979, 0.253, 0.598, 0.2231, 0.6307, 0.2202, 0.6306, 0.2202, 0.5979, 0.2231, 0.5979, 0.2231, 0.6831, 0.2202, 0.683, 0.2202, 0.6306, 0.2231, 0.6307, 0.253, 0.6831, 0.2505, 0.6831, 0.2505, 0.6307, 0.253, 0.6307, 0.6063, 0.683, 0.6094, 0.683, 0.6094, 0.6306, 0.6063, 0.6306, 0.2321, 0.6831, 0.2296, 0.6831, 0.2296, 0.6307, 0.2321, 0.6307, 0.2202, 0.683, 0.2171, 0.683, 0.2171, 0.6306, 0.2202, 0.6306, 0.5527, 0.683, 0.5559, 0.683, 0.5559, 0.6306, 0.5527, 0.6306, 0.2505, 0.6831, 0.2476, 0.683, 0.2476, 0.6306, 0.2505, 0.6307, 0.6094, 0.683, 0.6123, 0.6831, 0.6123, 0.6307, 0.6094, 0.6306, 0.5914, 0.6831, 0.5939, 0.6831, 0.5939, 0.6307, 0.5914, 0.6307, 0.2171, 0.683, 0.2139, 0.683, 0.2139, 0.6306, 0.2171, 0.6306, 0.2476, 0.683, 0.2445, 0.683, 0.2445, 0.6306, 0.2476, 0.6306, 0.6123, 0.6831, 0.6148, 0.6831, 0.6148, 0.6307, 0.6123, 0.6307, 0.5939, 0.6831, 0.5968, 0.683, 0.5968, 0.6306, 0.5939, 0.6307, 0.5559, 0.683, 0.559, 0.683, 0.559, 0.6306, 0.5559, 0.6306, 0.2139, 0.683, 0.2107, 0.683, 0.2107, 0.6306, 0.2139, 0.6306, 0.2445, 0.683, 0.2413, 0.683, 0.2413, 0.6306, 0.2445, 0.6306, 0.541, 0.6831, 0.5435, 0.6831, 0.5435, 0.6307, 0.541, 0.6307, 0.559, 0.683, 0.5618, 0.6831, 0.5618, 0.6307, 0.559, 0.6306, 0.2107, 0.683, 0.2076, 0.6831, 0.2076, 0.6306, 0.2107, 0.6306, 0.5968, 0.683, 0.5999, 0.683, 0.5999, 0.6306, 0.5968, 0.6306, 0.2413, 0.683, 0.2381, 0.683, 0.2381, 0.6306, 0.2413, 0.6306, 0.5435, 0.6831, 0.5463, 0.683, 0.5463, 0.6306, 0.5435, 0.6307, 0.5618, 0.6831, 0.5643, 0.6831, 0.5643, 0.6307, 0.5618, 0.6307, 0.2076, 0.6831, 0.2048, 0.6831, 0.2048, 0.6307, 0.2076, 0.6306, 0.5999, 0.683, 0.6031, 0.683, 0.6031, 0.6306, 0.5999, 0.6306, 0.2381, 0.683, 0.235, 0.683, 0.235, 0.6306, 0.2381, 0.6306, 0.5463, 0.683, 0.5495, 0.683, 0.5495, 0.6306, 0.5463, 0.6306, 0.2257, 0.6831, 0.2231, 0.6831, 0.2231, 0.6307, 0.2257, 0.6307, 0.5495, 0.683, 0.5527, 0.683, 0.5527, 0.6306, 0.5495, 0.6306, 0.2048, 0.6831, 0.2023, 0.6831, 0.2023, 0.6307, 0.2048, 0.6307, 0.6031, 0.683, 0.6063, 0.683, 0.6063, 0.6306, 0.6031, 0.6306, 0.235, 0.683, 0.2321, 0.6831, 0.2321, 0.6307, 0.235, 0.6306, 0.9044, 0.4383, 0.9044, 0.4358, 0.908, 0.4354, 0.908, 0.4386, 0.9039, 0.4408, 0.9044, 0.4383, 0.908, 0.4386, 0.9074, 0.4418, 0.903, 0.4431, 0.9039, 0.4408, 0.9074, 0.4418, 0.9062, 0.4448, 0.9016, 0.4452, 0.903, 0.4431, 0.9062, 0.4448, 0.9044, 0.4475, 0.8998, 0.447, 0.9016, 0.4452, 0.9044, 0.4475, 0.9021, 0.4498, 0.8977, 0.4484, 0.8998, 0.447, 0.9021, 0.4498, 0.8994, 0.4516, 0.8954, 0.4493, 0.8977, 0.4484, 0.8994, 0.4516, 0.8964, 0.4528, 0.8929, 0.4498, 0.8954, 0.4493, 0.8964, 0.4528, 0.8932, 0.4534, 0.8904, 0.4498, 0.8929, 0.4498, 0.8932, 0.4534, 0.89, 0.4534, 0.8879, 0.4493, 0.8904, 0.4498, 0.89, 0.4534, 0.8868, 0.4528, 0.8855, 0.4484, 0.8879, 0.4493, 0.8868, 0.4528, 0.8838, 0.4516, 0.8834, 0.447, 0.8855, 0.4484, 0.8838, 0.4516, 0.8811, 0.4498, 0.8817, 0.4452, 0.8834, 0.447, 0.8811, 0.4498, 0.8789, 0.4475, 0.8803, 0.4431, 0.8817, 0.4452, 0.8789, 0.4475, 0.8771, 0.4448, 0.8793, 0.4408, 0.8803, 0.4431, 0.8771, 0.4448, 0.8758, 0.4418, 0.8788, 0.4383, 0.8793, 0.4408, 0.8758, 0.4418, 0.8752, 0.4386, 0.8788, 0.4358, 0.8788, 0.4383, 0.8752, 0.4386, 0.8752, 0.4354, 0.8793, 0.4333, 0.8788, 0.4358, 0.8752, 0.4354, 0.8758, 0.4322, 0.8803, 0.4309, 0.8793, 0.4333, 0.8758, 0.4322, 0.8771, 0.4292, 0.8817, 0.4288, 0.8803, 0.4309, 0.8771, 0.4292, 0.8789, 0.4265, 0.8834, 0.4271, 0.8817, 0.4288, 0.8789, 0.4265, 0.8811, 0.4243, 0.8855, 0.4257, 0.8834, 0.4271, 0.8811, 0.4243, 0.8838, 0.4225, 0.8879, 0.4247, 0.8855, 0.4257, 0.8838, 0.4225, 0.8868, 0.4212, 0.8904, 0.4242, 0.8879, 0.4247, 0.8868, 0.4212, 0.89, 0.4206, 0.8929, 0.4242, 0.8904, 0.4242, 0.89, 0.4206, 0.8932, 0.4206, 0.8954, 0.4247, 0.8929, 0.4242, 0.8932, 0.4206, 0.8964, 0.4212, 0.8977, 0.4257, 0.8954, 0.4247, 0.8964, 0.4212, 0.8994, 0.4225, 0.8998, 0.4271, 0.8977, 0.4257, 0.8994, 0.4225, 0.9021, 0.4243, 0.9016, 0.4288, 0.8998, 0.4271, 0.9021, 0.4243, 0.9044, 0.4265, 0.903, 0.4309, 0.9016, 0.4288, 0.9044, 0.4265, 0.9062, 0.4292, 0.9039, 0.4333, 0.903, 0.4309, 0.9062, 0.4292, 0.9074, 0.4322, 0.9044, 0.4358, 0.9039, 0.4333, 0.9074, 0.4322, 0.908, 0.4354, 0.3159, 0.1726, 0.3181, 0.1731, 0.3319, 0.1282, 0.2336, 0.1766, 0.2311, 0.1761, 0.2426, 0.1308, 0.253, 0.1771, 0.2511, 0.1768, 0.269, 0.1326, 0.3181, 0.1731, 0.3205, 0.1735, 0.3319, 0.1282, 0.2311, 0.1761, 0.2288, 0.1757, 0.2426, 0.1308, 0.2426, 0.1783, 0.2406, 0.178, 0.2426, 0.1308, 0.3205, 0.1735, 0.323, 0.174, 0.3319, 0.1282, 0.2288, 0.1757, 0.2266, 0.1752, 0.2426, 0.1308, 0.2406, 0.178, 0.2384, 0.1775, 0.2426, 0.1308, 0.323, 0.174, 0.3254, 0.1745, 0.3319, 0.1282, 0.2266, 0.1752, 0.2247, 0.1749, 0.2426, 0.1308, 0.2384, 0.1775, 0.2361, 0.1771, 0.2426, 0.1308, 0.3254, 0.1745, 0.3278, 0.175, 0.3319, 0.1282, 0.2847, 0.1757, 0.2866, 0.1761, 0.3026, 0.1316, 0.2361, 0.1771, 0.2336, 0.1766, 0.2426, 0.1308, 0.3278, 0.175, 0.33, 0.1754, 0.3319, 0.1282, 0.2866, 0.1761, 0.2888, 0.1765, 0.3026, 0.1316, 0.33, 0.1754, 0.3319, 0.1758, 0.3319, 0.1282, 0.2888, 0.1765, 0.2912, 0.177, 0.3026, 0.1316, 0.269, 0.1802, 0.2671, 0.1798, 0.269, 0.1326, 0.2912, 0.177, 0.2937, 0.1774, 0.3026, 0.1316, 0.2671, 0.1798, 0.2648, 0.1793, 0.269, 0.1326, 0.2937, 0.1774, 0.2961, 0.1779, 0.3026, 0.1316, 0.2648, 0.1793, 0.2624, 0.1789, 0.269, 0.1326, 0.2961, 0.1779, 0.2985, 0.1784, 0.3026, 0.1316, 0.2624, 0.1789, 0.26, 0.1784, 0.269, 0.1326, 0.2985, 0.1784, 0.3007, 0.1788, 0.3026, 0.1316, 0.26, 0.1784, 0.2575, 0.1779, 0.269, 0.1326, 0.3007, 0.1788, 0.3026, 0.1792, 0.3026, 0.1316, 0.2575, 0.1779, 0.2552, 0.1775, 0.269, 0.1326, 0.314, 0.1723, 0.3159, 0.1726, 0.3319, 0.1282, 0.9225, 0.366, 0.9192, 0.366, 0.9209, 0.3112, 0.9261, 0.3272, 0.9293, 0.327, 0.9293, 0.4222, 0.9389, 0.325, 0.9421, 0.3248, 0.9421, 0.4158, 0.9063, 0.3113, 0.9095, 0.3112, 0.9095, 0.3661, 0.8998, 0.2544, 0.903, 0.2538, 0.903, 0.2738, 0.9263, 0.6767, 0.9263, 0.7094, 0.9072, 0.7093, 0.9072, 0.6969, 0.9154, 0.6105, 0.9185, 0.6099, 0.9185, 0.6284, 0.8233, 0.3148, 0.8233, 0.2821, 0.8425, 0.282, 0.8425, 0.2971, 0.8529, 0.4354, 0.8529, 0.6013, 0.7981, 0.5111, 0.7981, 0.4497, 0.9031, 0.3661, 0.8998, 0.366, 0.9031, 0.3112, 0.8587, 0.4356, 0.8587, 0.6015, 0.8042, 0.5871, 0.8042, 0.5258, 0.8526, 0.4325, 0.8526, 0.5984, 0.798, 0.5874, 0.798, 0.5267, 0.8529, 0.4369, 0.8529, 0.6029, 0.7982, 0.5086, 0.7982, 0.4478, 0.9325, 0.327, 0.9357, 0.3268, 0.9357, 0.4217, 0.8509, 0.4354, 0.8509, 0.6014, 0.7961, 0.5096, 0.7961, 0.45, 0.935, 0.5162, 0.9382, 0.5161, 0.9382, 0.6084, 0.8551, 0.434, 0.8551, 0.6, 0.8006, 0.5853, 0.8006, 0.5257, 0.916, 0.366, 0.9128, 0.366, 0.9144, 0.3112, 0.8535, 0.4338, 0.8535, 0.5998, 0.7987, 0.5052, 0.7987, 0.4478, 0.8062, 0.6062, 0.8062, 0.4403, 0.8607, 0.4543, 0.8607, 0.5117, 0.8885, 0.279, 0.8885, 0.3117, 0.8691, 0.2937, 0.8691, 0.2789, 0.9094, 0.2729, 0.9062, 0.2729, 0.9078, 0.2535, 0.894, 0.3123, 0.894, 0.2796, 0.9131, 0.2795, 0.9131, 0.2943, 0.9089, 0.6107, 0.9122, 0.6104, 0.9122, 0.6298, 0.9233, 0.5516, 0.9233, 0.5844, 0.9041, 0.5842, 0.9041, 0.5711, 0.8885, 0.3445, 0.8885, 0.3772, 0.8691, 0.3577, 0.8691, 0.3446, 0.9159, 0.2729, 0.9127, 0.2729, 0.9143, 0.2535, 0.9025, 0.7527, 0.8992, 0.7527, 0.9022, 0.7347, 0.8879, 0.6769, 0.8879, 0.7096, 0.8685, 0.6918, 0.8685, 0.6767, 0.8961, 0.6116, 0.8993, 0.6111, 0.8993, 0.6318, 0.9025, 0.6107, 0.9057, 0.6104, 0.9057, 0.6298, 0.9237, 0.4862, 0.9237, 0.5189, 0.9042, 0.4987, 0.9042, 0.4862])
me_cone.materials.append(mat_r98mr)
me_cone.use_remesh_preserve_volume = False
me_cone.use_remesh_preserve_attributes = False
me_cone.use_mirror_vertex_groups = False
me_cone.update()

# ---- objects
ob_r98mr = bpy.data.objects.new('R98MR', me_cone)

# ---- transforms, parenting, visibility, modifiers, constraints
ob_r98mr.location = (0.0, 0.0, 0.0)
ob_r98mr.rotation_euler = (0.0, 0.0, -0.07505)
ob_r98mr.scale = (0.5552, 0.5552, 0.5552)
ob_r98mr.lineart.crease_threshold = 0.0

# ---- collection membership
col_collection.objects.link(ob_r98mr)

# ---- scene / render settings (as saved in the file)
scene.frame_start = 1; scene.frame_end = 250; scene.frame_set(0)
scene.render.engine = 'BLENDER_EEVEE_NEXT'
scene.cycles.use_denoising = False
scene.cycles.samples = 128
scene.cycles.sampling_pattern = 'TABULATED_SOBOL'
scene.cycles.use_adaptive_sampling = False
scene.cycles.use_light_tree = False
scene.view_settings.view_transform = 'Filmic'
bpy.context.view_layer.update()

# ---- added for rendering (the .blend has no active camera and no usable light): camera, sun
cam_auto = bpy.data.cameras.new('AutoCamera')
cam_auto.lens = 50.0
cam_auto.sensor_width = 36.0
cam_auto.clip_end = 1000.0
ob_auto_camera = bpy.data.objects.new('AutoCamera', cam_auto)
scene.collection.objects.link(ob_auto_camera)
ob_auto_camera.location = (4.33274, -5.19935, 3.69043)
ob_auto_camera.rotation_euler = (1.09748, -7.21219e-08, 0.694738)
scene.camera = ob_auto_camera
light_auto_sun = bpy.data.lights.new('AutoSun', 'SUN')
light_auto_sun.energy = 3.0
light_auto_sun.angle = 0.0523599
ob_auto_sun = bpy.data.objects.new('AutoSun', light_auto_sun)
scene.collection.objects.link(ob_auto_sun)
ob_auto_sun.rotation_euler = (0.872665, 0.174533, 0.523599)
bpy.context.view_layer.update()
